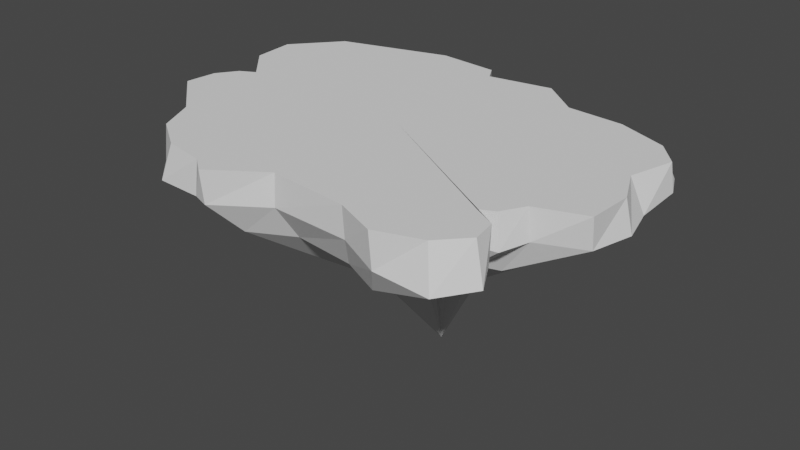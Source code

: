 # Source: island.blend  (saved by Blender 3.4.6; exported with 4.5.12 LTS)
import bpy
from mathutils import Matrix  # noqa: F401  (used for matrix-valued properties, if any)

bpy.ops.wm.read_factory_settings(use_empty=True)
scene = bpy.context.scene
scene.name = 'Scene'

# ---- collections
col_collection = bpy.data.collections.new('Collection'); scene.collection.children.link(col_collection)

# ---- world
world_world = bpy.data.worlds.new('World'); scene.world = world_world
world_world.use_nodes = True; world_world.node_tree.nodes.clear()
_N = world_world.node_tree.nodes; _L = world_world.node_tree.links
n0 = _N.new('ShaderNodeOutputWorld'); n0.name = 'World Output'; n0.location = (300, 300)
n1 = _N.new('ShaderNodeBackground'); n1.name = 'Background'; n1.location = (10, 300)
n1.inputs[0].default_value = (0.05088, 0.05088, 0.05088, 1.0)
_L.new(n1.outputs[0], n0.inputs[0])
n0.is_active_output = True
world_world.color = (0.05088, 0.05088, 0.05088)
world_world.use_sun_shadow = False
world_world.sun_shadow_jitter_overblur = 0.0

# ---- meshes
me_plane = bpy.data.meshes.new('Plane')
me_plane.from_pydata([(-1.212, 0.3254, 0.00799), (-1.198, -0.1972, 0.00799), (-0.8229, -0.647, 0.00799), (-0.6256, -0.7824, 0.00799), (-1.234, 0.5609, 0.00799), (-1.023, 0.8105, 0.00799), (-0.4309, 0.9747, 0.00799), (-0.04905, 0.8539, 0.00799), (0.2964, 0.9069, 0.00799), (0.5073, 0.7342, 0.00799), (1.082, 0.6001, 0.00799), (1.131, 0.2265, 0.00799), (0.964, -0.2923, 0.00799), (0.6065, -0.8505, 0.00799), (0.3858, -0.7559, 0.00799), (-0.04182, -0.7092, 0.00799), (-0.9199, -0.4439, 0.00799), (-0.3124, -0.8945, 0.00799), (0.8386, -0.7742, 0.00799), (0.9648, -0.639, 0.00799), (0.8969, -0.4101, 0.00799), (1.213, -0.2065, 0.00799), (1.197, 0.4658, 0.00799), (0.8137, 0.7092, 0.00799), (-1.027, 0.1232, 0.00799), (-1.183, -0.02876, 0.00799), (-0.09831, 0.9404, 0.00799), (0.8226, -0.4445, 0.00799), (0.9413, -0.5094, 0.00799), (1.223, 0.03034, 0.00799), (-1.109, 0.07991, 0.00799), (-0.4016, -0.8251, 0.00799), (-1.212, 0.3468, -0.1397), (-1.198, -0.1848, -0.1469), (-0.8354, -0.6593, -0.1781), (-0.6533, -0.8328, -0.1656), (-1.263, 0.5765, -0.1527), (-1.051, 0.839, -0.156), (-0.4425, 1.035, -0.1595), (-0.05509, 0.8528, -0.15), (0.3015, 0.9188, -0.1471), (0.5351, 0.7934, -0.1578), (1.136, 0.644, -0.1529), (1.205, 0.2371, -0.1606), (0.9818, -0.2896, -0.1492), (0.621, -0.8477, -0.1715), (0.4026, -0.7615, -0.1428), (-0.03963, -0.7205, -0.1543), (-0.9246, -0.4426, -0.1628), (-0.3115, -0.8776, -0.1654), (0.8869, -0.825, -0.2062), (1.016, -0.6565, -0.1966), (0.9195, -0.4217, -0.1646), (1.206, -0.1799, -0.1581), (1.214, 0.4764, -0.1384), (0.835, 0.7224, -0.1258), (-1.052, 0.1082, -0.1509), (-1.226, -0.02155, -0.1616), (-0.1086, 0.9555, -0.1475), (0.8243, -0.4513, -0.1547), (0.9493, -0.5295, -0.1654), (1.261, 0.03428, -0.1578), (-1.139, 0.08866, -0.1506), (-0.4103, -0.8416, -0.1674), (-0.4593, 0.1337, -0.5241), (-0.9786, 0.2726, -0.3088), (-0.9719, -0.1601, -0.3228), (-0.6496, -0.526, -0.3182), (-0.5064, -0.6584, -0.3095), (-1.004, 0.4609, -0.3199), (-0.8136, 0.6469, -0.2655), (-0.3399, 0.8333, -0.3285), (-0.01276, 0.7004, -0.3246), (0.2625, 0.7541, -0.3142), (0.4418, 0.6246, -0.3092), (0.9304, 0.5175, -0.3208), (0.9612, 0.1868, -0.2908), (0.8331, -0.2658, -0.3454), (0.5137, -0.7234, -0.3526), (0.3285, -0.6598, -0.3235), (-0.01146, -0.6104, -0.331), (-0.7362, -0.3611, -0.3195), (-0.2375, -0.725, -0.3322), (0.7177, -0.6505, -0.353), (0.7981, -0.5254, -0.3176), (0.7538, -0.3397, -0.3175), (0.9807, -0.1397, -0.2911), (0.9925, 0.3825, -0.2885), (0.6967, 0.6168, -0.3042), (-0.8337, 0.08872, -0.3059), (-0.9647, -0.02501, -0.3121), (-0.05242, 0.7843, -0.3186), (0.7131, -0.3612, -0.3359), (0.7847, -0.428, -0.3183), (1.015, 0.0239, -0.2947), (-0.9124, 0.09054, -0.32), (-0.3166, -0.678, -0.3241), (-0.528, -0.05612, -0.5185), (-0.3543, -0.2402, -0.5374), (-0.2843, -0.3018, -0.5296), (-0.4831, 0.2226, -0.5473), (-0.3726, 0.3239, -0.5606), (-0.1314, 0.3886, -0.5438), (0.03102, 0.3192, -0.5457), (0.1642, 0.3332, -0.5158), (0.2432, 0.2623, -0.5082), (0.4776, 0.2284, -0.5211), (0.5069, 0.07906, -0.5361), (0.4327, -0.116, -0.5369), (0.2912, -0.3448, -0.5519), (0.1988, -0.3272, -0.551), (0.0328, -0.2905, -0.5441), (-0.4095, -0.1434, -0.5137), (-0.08233, -0.3699, -0.5736), (0.381, -0.315, -0.5503), (0.4163, -0.2587, -0.5367), (0.3876, -0.1506, -0.5177), (0.5442, -0.09791, -0.5834), (0.5064, 0.1736, -0.5141), (0.376, 0.2837, -0.5336), (-0.4931, 0.09191, -0.5226), (-0.4759, -0.008966, -0.5572), (0.02107, 0.378, -0.5601), (0.4049, -0.1801, -0.5638), (0.4087, -0.2221, -0.5434), (0.5537, 0.007071, -0.569), (-0.4791, 0.07374, -0.5361), (-0.2113, -0.3423, -0.5801), (-0.301, 0.06987, -0.8965), (-0.05521, 0.1446, -0.6575), (-0.03358, 0.008385, -0.7522), (-0.03088, -0.1696, -0.6638), (0.2634, 0.07521, -1.078), (-0.001047, 0.05053, 0.00799)], [], [(40, 41, 74, 73), (61, 53, 86, 94), (39, 40, 73, 72), (44, 52, 85, 77), (58, 39, 72, 91), (60, 51, 84, 93), (37, 38, 71, 70), (51, 50, 83, 84), (63, 35, 68, 96), (36, 37, 70, 69), (49, 63, 96, 82), (57, 62, 95, 90), (48, 33, 66, 81), (47, 49, 82, 80), (43, 61, 94, 76), (35, 34, 67, 68), (34, 48, 81, 67), (59, 60, 93, 92), (32, 36, 69, 65), (46, 47, 80, 79), (52, 59, 92, 85), (56, 32, 65, 89), (45, 46, 79, 78), (38, 58, 91, 71), (50, 45, 78, 83), (33, 57, 90, 66), (53, 44, 77, 86), (62, 56, 89, 95), (54, 43, 76, 87), (41, 55, 88, 74), (55, 42, 75, 88), (42, 54, 87, 75), (28, 19, 51, 60), (26, 7, 39, 58), (12, 20, 52, 44), (7, 8, 40, 39), (29, 21, 53, 61), (8, 9, 41, 40), (10, 22, 54, 42), (23, 10, 42, 55), (9, 23, 55, 41), (22, 11, 43, 54), (30, 24, 56, 62), (21, 12, 44, 53), (1, 25, 57, 33), (18, 13, 45, 50), (6, 26, 58, 38), (13, 14, 46, 45), (24, 0, 32, 56), (20, 27, 59, 52), (14, 15, 47, 46), (0, 4, 36, 32), (27, 28, 60, 59), (2, 16, 48, 34), (3, 2, 34, 35), (11, 29, 61, 43), (15, 17, 49, 47), (16, 1, 33, 48), (25, 30, 62, 57), (17, 31, 63, 49), (4, 5, 37, 36), (31, 3, 35, 63), (19, 18, 50, 51), (5, 6, 38, 37), (91, 72, 103, 122), (93, 84, 115, 124), (70, 71, 102, 101), (84, 83, 114, 115), (96, 68, 99, 127), (69, 70, 101, 100), (82, 96, 127, 113), (90, 95, 126, 121), (81, 66, 97, 112), (80, 82, 113, 111), (76, 94, 125, 107), (68, 67, 98, 99), (67, 81, 112, 98), (92, 93, 124, 123), (65, 69, 100, 64), (79, 80, 111, 110), (85, 92, 123, 116), (89, 65, 64, 120), (78, 79, 110, 109), (71, 91, 122, 102), (83, 78, 109, 114), (66, 90, 121, 97), (86, 77, 108, 117), (95, 89, 120, 126), (87, 76, 107, 118), (74, 88, 119, 105), (88, 75, 106, 119), (75, 87, 118, 106), (73, 74, 105, 104), (94, 86, 117, 125), (72, 73, 104, 103), (77, 85, 116, 108), (115, 114, 132), (121, 126, 128), (98, 112, 128), (120, 64, 128), (122, 103, 129, 128), (101, 102, 128), (118, 107, 132), (111, 131, 132), (119, 106, 132), (105, 119, 132), (104, 105, 132), (129, 103, 132), (106, 118, 132), (103, 104, 132), (107, 125, 132), (110, 111, 132), (131, 130, 132), (125, 117, 132), (123, 124, 132), (109, 110, 132), (130, 129, 132), (108, 116, 132), (116, 123, 132), (100, 101, 128), (102, 122, 128), (114, 109, 132), (112, 97, 128), (97, 121, 128), (113, 127, 128), (99, 98, 128), (126, 120, 128), (127, 99, 128), (129, 130, 128), (130, 131, 128), (64, 100, 128), (111, 113, 128, 131), (117, 108, 132), (124, 115, 132), (24, 30, 133), (30, 25, 133), (25, 1, 133), (1, 16, 133), (16, 2, 133), (2, 3, 133), (3, 31, 133), (31, 17, 133), (17, 15, 133), (15, 14, 133), (14, 13, 133), (13, 18, 133), (18, 19, 133), (19, 28, 133), (28, 27, 133), (27, 20, 133), (20, 12, 133), (12, 21, 133), (21, 29, 133), (29, 11, 133), (11, 22, 133), (22, 10, 133), (10, 23, 133), (23, 9, 133), (9, 8, 133), (8, 7, 133), (7, 26, 133), (26, 6, 133), (6, 5, 133), (5, 4, 133), (4, 0, 133), (0, 24, 133)])
_uv = me_plane.uv_layers.new(name='UVMap')
_uv.uv.foreach_set('vector', [0.0, 0.0, 0.0, 0.0, 0.0, 0.0, 0.0, 0.0, 0.0, 0.0, 0.0, 0.0, 0.0, 0.0, 0.0, 0.0, 0.0, 0.0, 0.0, 0.0, 0.0, 0.0, 0.0, 0.0, 0.0, 0.0, 0.0, 0.0, 0.0, 0.0, 0.0, 0.0, 0.0, 0.0, 0.0, 0.0, 0.0, 0.0, 0.0, 0.0, 0.0, 0.0, 0.0, 0.0, 0.0, 0.0, 0.0, 0.0, 0.0, 0.0, 0.0, 0.0, 0.0, 0.0, 0.0, 0.0, 0.0, 0.0, 0.0, 0.0, 0.0, 0.0, 0.0, 0.0, 0.0, 0.0, 0.0, 0.0, 0.0, 0.0, 0.0, 0.0, 0.0, 0.0, 0.0, 0.0, 0.0, 0.0, 0.0, 0.0, 0.0, 0.0, 0.0, 0.0, 0.0, 0.0, 0.0, 0.0, 0.0, 0.0, 0.0, 0.0, 0.0, 0.0, 0.0, 0.0, 0.0, 0.0, 0.0, 0.0, 0.0, 0.0, 0.0, 0.0, 0.0, 0.0, 0.0, 0.0, 0.0, 0.0, 0.0, 0.0, 0.0, 0.0, 0.0, 0.0, 0.0, 0.0, 0.0, 0.0, 0.0, 0.0, 0.0, 0.0, 0.0, 0.0, 0.0, 0.0, 0.0, 0.0, 0.0, 0.0, 0.0, 0.0, 0.0, 0.0, 0.0, 0.0, 0.0, 0.0, 0.0, 0.0, 0.0, 0.0, 0.0, 0.0, 0.0, 0.0, 0.0, 0.0, 0.0, 0.0, 0.0, 0.0, 0.0, 0.0, 0.0, 0.0, 0.0, 0.0, 0.0, 0.0, 0.0, 0.0, 0.0, 0.0, 0.0, 0.0, 0.0, 0.0, 0.0, 0.0, 0.0, 0.0, 0.0, 0.0, 0.0, 0.0, 0.0, 0.0, 0.0, 0.0, 0.0, 0.0, 0.0, 0.0, 0.0, 0.0, 0.0, 0.0, 0.0, 0.0, 0.0, 0.0, 0.0, 0.0, 0.0, 0.0, 0.0, 0.0, 0.0, 0.0, 0.0, 0.0, 0.0, 0.0, 0.0, 0.0, 0.0, 0.0, 0.0, 0.0, 0.0, 0.0, 0.0, 0.0, 0.0, 0.0, 0.0, 0.0, 0.0, 0.0, 0.0, 0.0, 0.0, 0.0, 0.0, 0.0, 0.0, 0.0, 0.0, 0.0, 0.0, 0.0, 0.0, 0.0, 0.0, 0.0, 0.0, 0.0, 0.0, 0.0, 0.0, 0.0, 0.0, 0.0, 0.0, 0.0, 0.0, 0.0, 0.0, 0.0, 0.0, 0.0, 0.0, 0.0, 0.0, 0.0, 0.0, 0.0, 0.0, 0.0, 0.0, 0.0, 0.0, 0.0, 0.0, 0.0, 0.0, 0.0, 0.0, 0.0, 0.0, 0.0, 0.0, 0.0, 0.0, 0.0, 0.0, 0.0, 0.0, 0.0, 0.0, 0.0, 0.0, 0.0, 0.0, 0.0, 0.0, 0.0, 0.0, 0.0, 0.0, 0.0, 0.0, 0.0, 0.0, 0.0, 0.0, 0.0, 0.0, 0.0, 0.0, 0.0, 0.0, 0.0, 0.0, 0.0, 0.0, 0.0, 0.0, 0.0, 0.0, 0.0, 0.0, 0.0, 0.0, 0.0, 0.0, 0.0, 0.0, 0.0, 0.0, 0.0, 0.0, 0.0, 0.0, 0.0, 0.0, 0.0, 0.0, 0.0, 0.0, 0.0, 0.0, 0.0, 0.0, 0.0, 0.0, 0.0, 0.0, 0.0, 0.0, 0.0, 0.0, 0.0, 0.0, 0.0, 0.0, 0.0, 0.0, 0.0, 0.0, 0.0, 0.0, 0.0, 0.0, 0.0, 0.0, 0.0, 0.0, 0.0, 0.0, 0.0, 0.0, 0.0, 0.0, 0.0, 0.0, 0.0, 0.0, 0.0, 0.0, 0.0, 0.0, 0.0, 0.0, 0.0, 0.0, 0.0, 0.0, 0.0, 0.0, 0.0, 0.0, 0.0, 0.0, 0.0, 0.0, 0.0, 0.0, 0.0, 0.0, 0.0, 0.0, 0.0, 0.0, 0.0, 0.0, 0.0, 0.0, 0.0, 0.0, 0.0, 0.0, 0.0, 0.0, 0.0, 0.0, 0.0, 0.0, 0.0, 0.0, 0.0, 0.0, 0.0, 0.0, 0.0, 0.0, 0.0, 0.0, 0.0, 0.0, 0.0, 0.0, 0.0, 0.0, 0.0, 0.0, 0.0, 0.0, 0.0, 0.0, 0.0, 0.0, 0.0, 0.0, 0.0, 0.0, 0.0, 0.0, 0.0, 0.0, 0.0, 0.0, 0.0, 0.0, 0.0, 0.0, 0.0, 0.0, 0.0, 0.0, 0.0, 0.0, 0.0, 0.0, 0.0, 0.0, 0.0, 0.0, 0.0, 0.0, 0.0, 0.0, 0.0, 0.0, 0.0, 0.0, 0.0, 0.0, 0.0, 0.0, 0.0, 0.0, 0.0, 0.0, 0.0, 0.0, 0.0, 0.0, 0.0, 0.0, 0.0, 0.0, 0.0, 0.0, 0.0, 0.0, 0.0, 0.0, 0.0, 0.0, 0.0, 0.0, 0.0, 0.0, 0.0, 0.0, 0.0, 0.0, 0.0, 0.0, 0.0, 0.0, 0.0, 0.0, 0.0, 0.0, 0.0, 0.0, 0.0, 0.0, 0.0, 0.0, 0.0, 0.0, 0.0, 0.0, 0.0, 0.0, 0.0, 0.0, 0.0, 0.0, 0.0, 0.0, 0.0, 0.0, 0.0, 0.0, 0.0, 0.0, 0.0, 0.0, 0.0, 0.0, 0.0, 0.0, 0.0, 0.0, 0.0, 0.0, 0.0, 0.0, 0.0, 0.0, 0.0, 0.0, 0.0, 0.0, 0.0, 0.0, 0.0, 0.0, 0.0, 0.0, 0.0, 0.0, 0.0, 0.0, 0.0, 0.0, 0.0, 0.0, 0.0, 0.0, 0.0, 0.0, 0.0, 0.0, 0.0, 0.0, 0.0, 0.0, 0.0, 0.0, 0.0, 0.0, 0.0, 0.0, 0.0, 0.0, 0.0, 0.0, 0.0, 0.0, 0.0, 0.0, 0.0, 0.0, 0.0, 0.0, 0.0, 0.0, 0.0, 0.0, 0.0, 0.0, 0.0, 0.0, 0.0, 0.0, 0.0, 0.0, 0.0, 0.0, 0.0, 0.0, 0.0, 0.0, 0.0, 0.0, 0.0, 0.0, 0.0, 0.0, 0.0, 0.0, 0.0, 0.0, 0.0, 0.0, 0.0, 0.0, 0.0, 0.0, 0.0, 0.0, 0.0, 0.0, 0.0, 0.0, 0.0, 0.0, 0.0, 0.0, 0.0, 0.0, 0.0, 0.0, 0.0, 0.0, 0.0, 0.0, 0.0, 0.0, 0.0, 0.0, 0.0, 0.0, 0.0, 0.0, 0.0, 0.0, 0.0, 0.0, 0.0, 0.0, 0.0, 0.0, 0.0, 0.0, 0.0, 0.0, 0.0, 0.0, 0.0, 0.0, 0.0, 0.0, 0.0, 0.0, 0.0, 0.0, 0.0, 0.0, 0.0, 0.0, 0.0, 0.0, 0.0, 0.0, 0.0, 0.0, 0.0, 0.0, 0.0, 0.0, 0.0, 0.0, 0.0, 0.0, 0.0, 0.0, 0.0, 0.0, 0.0, 0.0, 0.0, 0.0, 0.0, 0.0, 0.0, 0.0, 0.0, 0.0, 0.0, 0.0, 0.0, 0.0, 0.0, 0.0, 0.0, 0.0, 0.0, 0.0, 0.0, 0.0, 0.0, 0.0, 0.0, 0.0, 0.0, 0.0, 0.0, 0.0, 0.0, 0.0, 0.0, 0.0, 0.0, 0.0, 0.0, 0.0, 0.0, 0.0, 0.0, 0.0, 0.0, 0.0, 0.0, 0.0, 0.0, 0.0, 0.0, 0.0, 0.0, 0.0, 0.0, 0.0, 0.0, 0.0, 0.0, 0.0, 0.0, 0.0, 0.0, 0.0, 0.0, 0.0, 0.0, 0.0, 0.0, 0.0, 0.0, 0.0, 0.0, 0.0, 0.0, 0.0, 0.0, 0.0, 0.0, 0.0, 0.0, 0.0, 0.0, 0.0, 0.0, 0.0, 0.0, 0.0, 0.0, 0.0, 0.0, 0.0, 0.0, 0.0, 0.0, 0.0, 0.0, 0.0, 0.0, 0.0, 0.0, 0.0, 0.0, 0.0, 0.0, 0.0, 0.0, 0.0, 0.0, 0.0, 0.0, 0.0, 0.0, 0.0, 0.0, 0.0, 0.0, 0.0, 0.0, 0.0, 0.0, 0.0, 0.0, 0.0, 0.0, 0.0, 0.0, 0.0, 0.0, 0.0, 0.0, 0.0, 0.0, 0.0, 0.0, 0.0, 0.0, 0.0, 0.0, 0.0, 0.0, 0.0, 0.0, 0.0, 0.0, 0.0, 0.0, 0.0, 0.0, 0.0, 0.0, 0.0, 0.0, 0.0, 0.0, 0.0, 0.0, 0.0, 0.0, 0.0, 0.0, 0.0, 0.0, 0.0, 0.0, 0.0, 0.0, 0.0, 0.0, 0.0, 0.0, 0.0, 0.0, 0.0, 0.0, 0.0, 0.0, 0.0, 0.0, 0.0, 0.0, 0.0, 0.0, 0.0, 0.0, 0.0, 0.0, 0.0, 0.0, 0.0, 0.0, 0.0, 0.0, 0.0, 0.0, 0.0, 0.0, 0.0, 0.0, 0.0, 0.0, 0.0, 0.0, 0.0, 0.0, 0.0, 0.0, 0.0, 0.0, 0.0, 0.0, 0.0, 0.0, 0.0, 0.0, 0.0, 0.0, 0.0, 0.0, 0.0, 0.0, 0.0, 0.0, 0.0, 0.0, 0.0, 0.0, 0.0, 0.0, 0.0, 0.0, 0.0, 0.0, 0.0, 0.0, 0.0, 0.0, 0.0, 0.0, 0.0, 0.0, 0.0, 0.0, 0.0, 0.0, 0.0, 0.0, 0.0, 0.0, 0.0, 0.0, 0.0, 0.0, 0.0, 0.0, 0.0, 0.0, 0.0, 0.0, 0.0, 0.0, 0.0, 0.0, 0.0, 0.0, 0.0, 0.0, 0.0, 0.0, 0.0, 0.0, 0.0, 0.0, 0.0, 0.0, 0.0, 0.0, 0.0, 0.0, 0.0, 0.0, 0.0, 0.0, 0.0, 0.0, 0.0, 0.0, 0.0, 0.0, 0.0, 0.0, 0.0, 0.0, 0.0, 0.0, 0.0, 0.0, 0.0, 0.0, 0.0, 0.0, 0.0, 0.0, 0.0, 0.0, 0.0, 0.0, 0.0, 0.0, 0.0, 0.0, 0.0, 0.0, 0.0, 0.0, 0.0, 0.0, 0.0, 0.0, 0.0, 0.0, 0.0, 0.0, 0.0, 0.0, 0.0, 0.0, 0.0, 0.0, 0.0, 0.0, 0.0, 0.0, 0.0, 0.0, 0.0, 0.0, 0.0, 0.0, 0.0, 0.0, 0.0, 0.0, 0.0, 0.0, 0.0, 0.0, 0.0, 0.0, 0.0, 0.0, 0.0, 0.0, 0.0, 0.0, 0.0, 0.0, 0.0, 0.0, 0.0, 0.0, 0.0, 0.0, 0.0, 0.0, 0.0, 0.0, 0.0, 0.0, 0.0, 0.0, 0.0, 0.0, 0.0, 0.0, 0.0, 0.0, 0.0, 0.0, 0.0, 0.0, 0.0, 0.0, 0.0, 0.0, 0.0, 0.0, 0.0, 0.0, 0.0, 0.0, 0.0, 0.0, 0.0, 0.0, 0.0, 0.0, 0.0, 0.0, 0.0, 0.0, 0.0, 0.0, 0.0, 0.0, 0.0, 0.0, 0.0, 0.0, 0.0, 0.0, 0.0, 0.0, 0.0, 0.0, 0.0, 0.0, 0.0, 0.0, 0.0, 0.0, 0.0, 0.0, 0.0, 0.0, 0.0, 0.0, 0.0, 0.0, 0.0, 0.0, 0.0, 0.0, 0.0, 0.0, 0.0, 0.0, 0.0, 0.0, 0.0, 0.0, 0.0, 0.0, 0.0, 0.0, 0.0, 0.0, 0.0, 0.0, 0.0, 0.0, 0.0, 0.0, 0.0, 0.0, 0.0, 0.0, 0.0, 0.0, 0.0, 0.0, 0.0, 0.0, 0.0, 0.0, 0.0, 0.0, 0.0, 0.0, 0.0, 0.0, 0.0, 0.0, 0.0, 0.0, 0.0, 0.0, 0.0, 0.0, 0.0, 0.0, 0.0, 0.0, 0.0, 0.0, 0.0, 0.0, 0.0, 0.0, 0.0, 0.0, 0.0, 0.0, 0.0, 0.0, 0.0, 0.0])
me_plane.update()

# ---- objects
ob_plane = bpy.data.objects.new('Plane', me_plane)

# ---- transforms, parenting, visibility, modifiers, constraints
ob_plane.location = (0.0, 0.0, 0.002161)
ob_plane.scale = (0.9105, 0.9105, 0.9105)

# ---- collection membership
col_collection.objects.link(ob_plane)

# ---- scene / render settings (as saved in the file)
scene.frame_start = 1; scene.frame_end = 250; scene.frame_set(1)
scene.render.engine = 'BLENDER_EEVEE_NEXT'
scene.cycles.sampling_pattern = 'TABULATED_SOBOL'
scene.cycles.use_light_tree = False
scene.view_settings.view_transform = 'Filmic'
bpy.context.view_layer.update()

# ---- added for rendering (the .blend has no active camera and no usable light): camera, sun
cam_auto = bpy.data.cameras.new('AutoCamera')
cam_auto.lens = 50.0
cam_auto.sensor_width = 36.0
cam_auto.clip_end = 1000.0
ob_auto_camera = bpy.data.objects.new('AutoCamera', cam_auto)
scene.collection.objects.link(ob_auto_camera)
ob_auto_camera.location = (2.82749, -3.33028, 1.77786)
ob_auto_camera.rotation_euler = (1.09748, -7.21219e-08, 0.694738)
scene.camera = ob_auto_camera
light_auto_sun = bpy.data.lights.new('AutoSun', 'SUN')
light_auto_sun.energy = 3.0
light_auto_sun.angle = 0.0523599
ob_auto_sun = bpy.data.objects.new('AutoSun', light_auto_sun)
scene.collection.objects.link(ob_auto_sun)
ob_auto_sun.rotation_euler = (0.872665, 0.174533, 0.523599)
bpy.context.view_layer.update()
